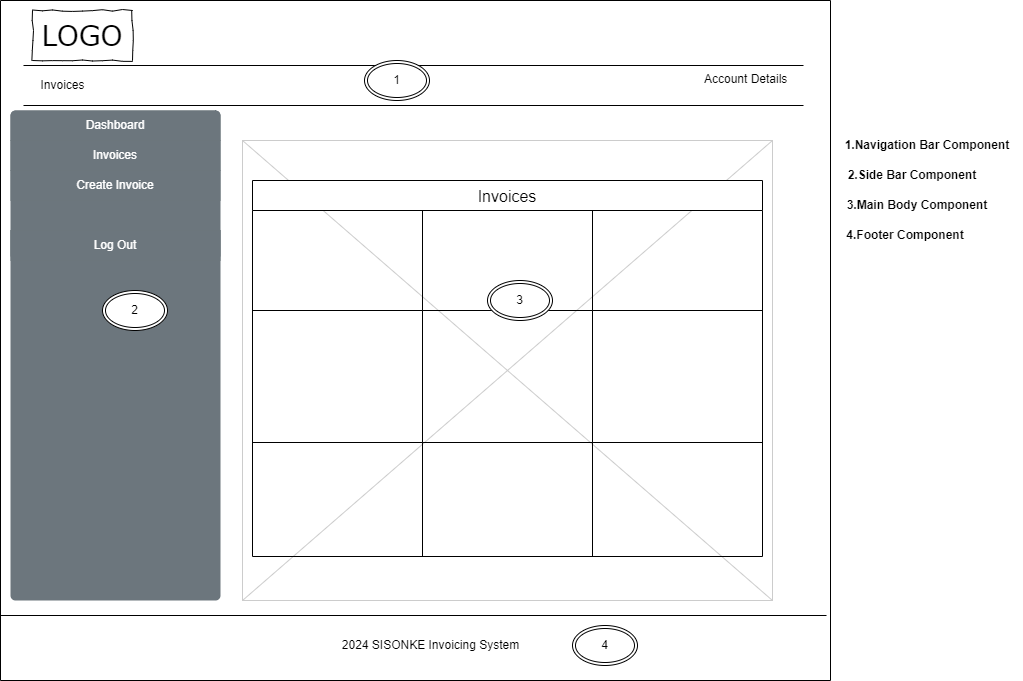

The diagram above was exported from draw.io. Its source (the exported page's mxGraphModel, read from the mxfile embedded in the PNG):
<mxGraphModel dx="2102" dy="569" grid="1" gridSize="10" guides="1" tooltips="1" connect="1" arrows="1" fold="1" page="1" pageScale="1" pageWidth="1100" pageHeight="850" background="none" math="0" shadow="0">
  <root>
    <mxCell id="0" />
    <mxCell id="1" parent="0" />
    <mxCell id="D0d5N1-ZPdl4ounManOE-2" value="" style="swimlane;startSize=0;" vertex="1" parent="1">
      <mxGeometry x="-2" width="830" height="680" as="geometry" />
    </mxCell>
    <mxCell id="D0d5N1-ZPdl4ounManOE-3" value="" style="verticalLabelPosition=bottom;verticalAlign=top;strokeWidth=1;shape=mxgraph.mockup.graphics.iconGrid;strokeColor=#CCCCCC;gridSize=1,1;" vertex="1" parent="D0d5N1-ZPdl4ounManOE-2">
      <mxGeometry x="242" y="140" width="530" height="460" as="geometry" />
    </mxCell>
    <mxCell id="D0d5N1-ZPdl4ounManOE-4" value="" style="line;strokeWidth=1" vertex="1" parent="D0d5N1-ZPdl4ounManOE-2">
      <mxGeometry y="610" width="826" height="10" as="geometry" />
    </mxCell>
    <mxCell id="D0d5N1-ZPdl4ounManOE-5" value="" style="html=1;shadow=0;dashed=0;shape=mxgraph.bootstrap.rrect;rSize=5;strokeColor=none;html=1;whiteSpace=wrap;fillColor=#6C767D;fontColor=#ffffff;sketch=0;" vertex="1" parent="D0d5N1-ZPdl4ounManOE-2">
      <mxGeometry x="10" y="110" width="210" height="490" as="geometry" />
    </mxCell>
    <mxCell id="D0d5N1-ZPdl4ounManOE-6" value="Dashboard" style="strokeColor=inherit;fillColor=inherit;gradientColor=inherit;fontColor=inherit;html=1;shadow=0;dashed=0;shape=mxgraph.bootstrap.topButton;rSize=5;perimeter=none;whiteSpace=wrap;resizeWidth=1;sketch=0;" vertex="1" parent="D0d5N1-ZPdl4ounManOE-5">
      <mxGeometry width="210" height="30" relative="1" as="geometry" />
    </mxCell>
    <mxCell id="D0d5N1-ZPdl4ounManOE-8" value="Invoices" style="strokeColor=inherit;fillColor=inherit;gradientColor=inherit;fontColor=inherit;html=1;shadow=0;dashed=0;perimeter=none;whiteSpace=wrap;resizeWidth=1;sketch=0;" vertex="1" parent="D0d5N1-ZPdl4ounManOE-5">
      <mxGeometry width="210" height="30" relative="1" as="geometry">
        <mxPoint y="30" as="offset" />
      </mxGeometry>
    </mxCell>
    <mxCell id="D0d5N1-ZPdl4ounManOE-9" value="Create Invoice" style="strokeColor=inherit;fillColor=inherit;gradientColor=inherit;fontColor=inherit;html=1;shadow=0;dashed=0;perimeter=none;whiteSpace=wrap;resizeWidth=1;sketch=0;" vertex="1" parent="D0d5N1-ZPdl4ounManOE-5">
      <mxGeometry width="210" height="30" relative="1" as="geometry">
        <mxPoint y="60" as="offset" />
      </mxGeometry>
    </mxCell>
    <mxCell id="D0d5N1-ZPdl4ounManOE-10" value="" style="strokeColor=inherit;fillColor=inherit;gradientColor=inherit;fontColor=inherit;html=1;shadow=0;dashed=0;perimeter=none;whiteSpace=wrap;resizeWidth=1;sketch=0;" vertex="1" parent="D0d5N1-ZPdl4ounManOE-5">
      <mxGeometry width="210" height="30" relative="1" as="geometry">
        <mxPoint y="120" as="offset" />
      </mxGeometry>
    </mxCell>
    <mxCell id="D0d5N1-ZPdl4ounManOE-11" value="Log Out" style="strokeColor=inherit;fillColor=inherit;gradientColor=inherit;fontColor=inherit;html=1;shadow=0;dashed=0;shape=mxgraph.bootstrap.bottomButton;rSize=5;perimeter=none;whiteSpace=wrap;resizeWidth=1;resizeHeight=0;sketch=0;" vertex="1" parent="D0d5N1-ZPdl4ounManOE-5">
      <mxGeometry y="1" width="210" height="30" relative="1" as="geometry">
        <mxPoint y="-370" as="offset" />
      </mxGeometry>
    </mxCell>
    <mxCell id="D0d5N1-ZPdl4ounManOE-35" value="2" style="ellipse;shape=doubleEllipse;margin=3;whiteSpace=wrap;html=1;align=center;" vertex="1" parent="D0d5N1-ZPdl4ounManOE-5">
      <mxGeometry x="92" y="180" width="65" height="40" as="geometry" />
    </mxCell>
    <mxCell id="D0d5N1-ZPdl4ounManOE-13" value="2024 SISONKE Invoicing System" style="text;html=1;align=center;verticalAlign=middle;resizable=0;points=[];autosize=1;strokeColor=none;fillColor=none;" vertex="1" parent="D0d5N1-ZPdl4ounManOE-2">
      <mxGeometry x="330" y="630" width="200" height="30" as="geometry" />
    </mxCell>
    <mxCell id="D0d5N1-ZPdl4ounManOE-14" value="" style="line;strokeWidth=1" vertex="1" parent="D0d5N1-ZPdl4ounManOE-2">
      <mxGeometry x="23" y="100" width="780" height="10" as="geometry" />
    </mxCell>
    <mxCell id="D0d5N1-ZPdl4ounManOE-15" value="Account Details" style="text;spacingTop=-5;" vertex="1" parent="D0d5N1-ZPdl4ounManOE-2">
      <mxGeometry x="702" y="70" width="90" height="20" as="geometry" />
    </mxCell>
    <mxCell id="D0d5N1-ZPdl4ounManOE-16" value="Invoices" style="shape=table;startSize=30;container=1;collapsible=0;childLayout=tableLayout;strokeColor=default;fontSize=16;" vertex="1" parent="D0d5N1-ZPdl4ounManOE-2">
      <mxGeometry x="252" y="180" width="510" height="376" as="geometry" />
    </mxCell>
    <mxCell id="D0d5N1-ZPdl4ounManOE-17" value="" style="shape=tableRow;horizontal=0;startSize=0;swimlaneHead=0;swimlaneBody=0;strokeColor=inherit;top=0;left=0;bottom=0;right=0;collapsible=0;dropTarget=0;fillColor=none;points=[[0,0.5],[1,0.5]];portConstraint=eastwest;fontSize=16;" vertex="1" parent="D0d5N1-ZPdl4ounManOE-16">
      <mxGeometry y="30" width="510" height="100" as="geometry" />
    </mxCell>
    <mxCell id="D0d5N1-ZPdl4ounManOE-18" value="" style="shape=partialRectangle;html=1;whiteSpace=wrap;connectable=0;strokeColor=inherit;overflow=hidden;fillColor=none;top=0;left=0;bottom=0;right=0;pointerEvents=1;fontSize=16;" vertex="1" parent="D0d5N1-ZPdl4ounManOE-17">
      <mxGeometry width="170" height="100" as="geometry">
        <mxRectangle width="170" height="100" as="alternateBounds" />
      </mxGeometry>
    </mxCell>
    <mxCell id="D0d5N1-ZPdl4ounManOE-19" value="" style="shape=partialRectangle;html=1;whiteSpace=wrap;connectable=0;strokeColor=inherit;overflow=hidden;fillColor=none;top=0;left=0;bottom=0;right=0;pointerEvents=1;fontSize=16;" vertex="1" parent="D0d5N1-ZPdl4ounManOE-17">
      <mxGeometry x="170" width="170" height="100" as="geometry">
        <mxRectangle width="170" height="100" as="alternateBounds" />
      </mxGeometry>
    </mxCell>
    <mxCell id="D0d5N1-ZPdl4ounManOE-20" value="" style="shape=partialRectangle;html=1;whiteSpace=wrap;connectable=0;strokeColor=inherit;overflow=hidden;fillColor=none;top=0;left=0;bottom=0;right=0;pointerEvents=1;fontSize=16;" vertex="1" parent="D0d5N1-ZPdl4ounManOE-17">
      <mxGeometry x="340" width="170" height="100" as="geometry">
        <mxRectangle width="170" height="100" as="alternateBounds" />
      </mxGeometry>
    </mxCell>
    <mxCell id="D0d5N1-ZPdl4ounManOE-21" value="" style="shape=tableRow;horizontal=0;startSize=0;swimlaneHead=0;swimlaneBody=0;strokeColor=inherit;top=0;left=0;bottom=0;right=0;collapsible=0;dropTarget=0;fillColor=none;points=[[0,0.5],[1,0.5]];portConstraint=eastwest;fontSize=16;" vertex="1" parent="D0d5N1-ZPdl4ounManOE-16">
      <mxGeometry y="130" width="510" height="132" as="geometry" />
    </mxCell>
    <mxCell id="D0d5N1-ZPdl4ounManOE-22" value="" style="shape=partialRectangle;html=1;whiteSpace=wrap;connectable=0;strokeColor=inherit;overflow=hidden;fillColor=none;top=0;left=0;bottom=0;right=0;pointerEvents=1;fontSize=16;" vertex="1" parent="D0d5N1-ZPdl4ounManOE-21">
      <mxGeometry width="170" height="132" as="geometry">
        <mxRectangle width="170" height="132" as="alternateBounds" />
      </mxGeometry>
    </mxCell>
    <mxCell id="D0d5N1-ZPdl4ounManOE-23" value="" style="shape=partialRectangle;html=1;whiteSpace=wrap;connectable=0;strokeColor=inherit;overflow=hidden;fillColor=none;top=0;left=0;bottom=0;right=0;pointerEvents=1;fontSize=16;" vertex="1" parent="D0d5N1-ZPdl4ounManOE-21">
      <mxGeometry x="170" width="170" height="132" as="geometry">
        <mxRectangle width="170" height="132" as="alternateBounds" />
      </mxGeometry>
    </mxCell>
    <mxCell id="D0d5N1-ZPdl4ounManOE-24" value="" style="shape=partialRectangle;html=1;whiteSpace=wrap;connectable=0;strokeColor=inherit;overflow=hidden;fillColor=none;top=0;left=0;bottom=0;right=0;pointerEvents=1;fontSize=16;" vertex="1" parent="D0d5N1-ZPdl4ounManOE-21">
      <mxGeometry x="340" width="170" height="132" as="geometry">
        <mxRectangle width="170" height="132" as="alternateBounds" />
      </mxGeometry>
    </mxCell>
    <mxCell id="D0d5N1-ZPdl4ounManOE-25" value="" style="shape=tableRow;horizontal=0;startSize=0;swimlaneHead=0;swimlaneBody=0;strokeColor=inherit;top=0;left=0;bottom=0;right=0;collapsible=0;dropTarget=0;fillColor=none;points=[[0,0.5],[1,0.5]];portConstraint=eastwest;fontSize=16;" vertex="1" parent="D0d5N1-ZPdl4ounManOE-16">
      <mxGeometry y="262" width="510" height="114" as="geometry" />
    </mxCell>
    <mxCell id="D0d5N1-ZPdl4ounManOE-26" value="" style="shape=partialRectangle;html=1;whiteSpace=wrap;connectable=0;strokeColor=inherit;overflow=hidden;fillColor=none;top=0;left=0;bottom=0;right=0;pointerEvents=1;fontSize=16;" vertex="1" parent="D0d5N1-ZPdl4ounManOE-25">
      <mxGeometry width="170" height="114" as="geometry">
        <mxRectangle width="170" height="114" as="alternateBounds" />
      </mxGeometry>
    </mxCell>
    <mxCell id="D0d5N1-ZPdl4ounManOE-27" value="" style="shape=partialRectangle;html=1;whiteSpace=wrap;connectable=0;strokeColor=inherit;overflow=hidden;fillColor=none;top=0;left=0;bottom=0;right=0;pointerEvents=1;fontSize=16;" vertex="1" parent="D0d5N1-ZPdl4ounManOE-25">
      <mxGeometry x="170" width="170" height="114" as="geometry">
        <mxRectangle width="170" height="114" as="alternateBounds" />
      </mxGeometry>
    </mxCell>
    <mxCell id="D0d5N1-ZPdl4ounManOE-28" value="" style="shape=partialRectangle;html=1;whiteSpace=wrap;connectable=0;strokeColor=inherit;overflow=hidden;fillColor=none;top=0;left=0;bottom=0;right=0;pointerEvents=1;fontSize=16;" vertex="1" parent="D0d5N1-ZPdl4ounManOE-25">
      <mxGeometry x="340" width="170" height="114" as="geometry">
        <mxRectangle width="170" height="114" as="alternateBounds" />
      </mxGeometry>
    </mxCell>
    <mxCell id="D0d5N1-ZPdl4ounManOE-29" value="LOGO" style="whiteSpace=wrap;html=1;rounded=0;shadow=0;labelBackgroundColor=none;strokeWidth=1;fontFamily=Verdana;fontSize=28;align=center;comic=1;" vertex="1" parent="D0d5N1-ZPdl4ounManOE-2">
      <mxGeometry x="32" y="10" width="100" height="50" as="geometry" />
    </mxCell>
    <mxCell id="D0d5N1-ZPdl4ounManOE-30" value="" style="line;strokeWidth=1" vertex="1" parent="D0d5N1-ZPdl4ounManOE-2">
      <mxGeometry x="23" y="60" width="780" height="10" as="geometry" />
    </mxCell>
    <mxCell id="D0d5N1-ZPdl4ounManOE-31" value="Invoices" style="text;html=1;align=center;verticalAlign=middle;resizable=0;points=[];autosize=1;strokeColor=none;fillColor=none;" vertex="1" parent="D0d5N1-ZPdl4ounManOE-2">
      <mxGeometry x="27" y="70" width="70" height="30" as="geometry" />
    </mxCell>
    <mxCell id="D0d5N1-ZPdl4ounManOE-34" value="3" style="ellipse;shape=doubleEllipse;margin=3;whiteSpace=wrap;html=1;align=center;" vertex="1" parent="D0d5N1-ZPdl4ounManOE-2">
      <mxGeometry x="487" y="280" width="65" height="40" as="geometry" />
    </mxCell>
    <mxCell id="D0d5N1-ZPdl4ounManOE-33" value="4" style="ellipse;shape=doubleEllipse;margin=3;whiteSpace=wrap;html=1;align=center;" vertex="1" parent="D0d5N1-ZPdl4ounManOE-2">
      <mxGeometry x="572" y="625" width="65" height="40" as="geometry" />
    </mxCell>
    <mxCell id="D0d5N1-ZPdl4ounManOE-32" value="1" style="ellipse;shape=doubleEllipse;margin=3;whiteSpace=wrap;html=1;align=center;" vertex="1" parent="1">
      <mxGeometry x="362" y="60" width="65" height="40" as="geometry" />
    </mxCell>
    <mxCell id="D0d5N1-ZPdl4ounManOE-36" value="&lt;b&gt;1.Navigation Bar Component&lt;/b&gt;" style="text;html=1;align=center;verticalAlign=middle;whiteSpace=wrap;rounded=0;" vertex="1" parent="1">
      <mxGeometry x="830" y="120" width="190" height="50" as="geometry" />
    </mxCell>
    <mxCell id="D0d5N1-ZPdl4ounManOE-37" value="&lt;b&gt;2.Side Bar Component&lt;/b&gt;" style="text;html=1;align=center;verticalAlign=middle;whiteSpace=wrap;rounded=0;" vertex="1" parent="1">
      <mxGeometry x="840" y="160" width="140" height="30" as="geometry" />
    </mxCell>
    <mxCell id="D0d5N1-ZPdl4ounManOE-38" value="&lt;b&gt;3.Main Body Component&lt;/b&gt;" style="text;html=1;align=center;verticalAlign=middle;whiteSpace=wrap;rounded=0;" vertex="1" parent="1">
      <mxGeometry x="830" y="190" width="170" height="30" as="geometry" />
    </mxCell>
    <mxCell id="D0d5N1-ZPdl4ounManOE-39" value="&lt;b&gt;4.Footer Component&lt;/b&gt;" style="text;html=1;align=center;verticalAlign=middle;whiteSpace=wrap;rounded=0;" vertex="1" parent="1">
      <mxGeometry x="828" y="220" width="150" height="30" as="geometry" />
    </mxCell>
  </root>
</mxGraphModel>